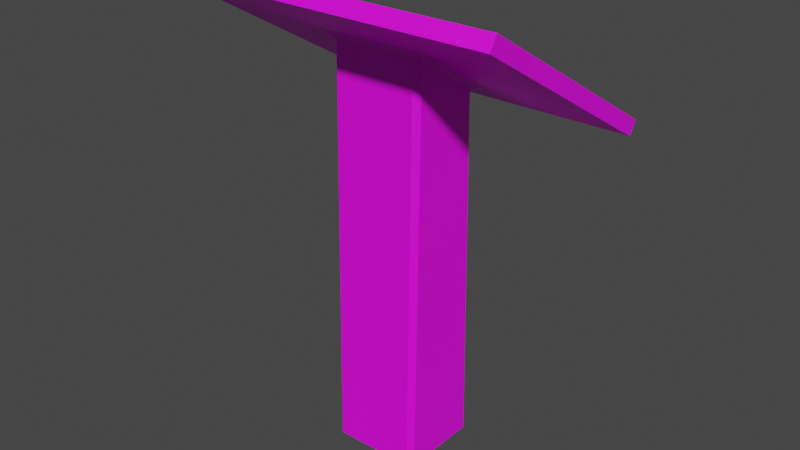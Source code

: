 # Source: Infobord.blend  (saved by Blender 3.3.6; exported with 4.5.12 LTS)
import bpy
from mathutils import Matrix  # noqa: F401  (used for matrix-valued properties, if any)

bpy.ops.wm.read_factory_settings(use_empty=True)
scene = bpy.context.scene
scene.name = 'Scene'

# ---- collections
col_collection = bpy.data.collections.new('Collection'); scene.collection.children.link(col_collection)

# ---- images (referenced by path relative to the original .blend; pixels are not part of the script)
import os
ASSET_DIR = os.environ.get("B2B_ASSET_DIR", "")  # directory of the original .blend (textures are referenced by path, not embedded)
HERE = os.path.dirname(os.path.abspath(__file__))  # packed textures are extracted next to this script under _unpacked/

def load_image(name, relpath, width, height, colorspace="sRGB"):
    """Load a texture the original file referenced (path relative to the .blend, or extracted next to this script)."""
    p = next((c for c in (os.path.join(HERE, relpath), os.path.join(ASSET_DIR, relpath)) if relpath and os.path.exists(c)), "")
    if p:
        img = bpy.data.images.load(p, check_existing=True)
        img.name = name
    else:  # same state as the original file: an image datablock whose file is absent (Cycles renders it pink)
        img = bpy.data.images.new(name, width, height)
        img.source = "FILE"
        img.filepath = "//" + (relpath or name)
    img.colorspace_settings.name = colorspace
    return img
img_vecteezy_seamless_texture_wood_old_oak_or_modern_wood_texture_3 = load_image('vecteezy_seamless-texture-wood-old-oak-or-modern-wood-texture_3', 'Infobord test2.jpg', 1024, 1024, 'sRGB')

# ---- materials (node trees are filled in below, after node groups)
mat_material = bpy.data.materials.new('Material')
mat_material.alpha_threshold = 0.0
mat_material.use_transparent_shadow = False
mat_material.roughness = 0.5
mat_material.line_color = (0.0, 0.0, 0.0, 1.0)

# ---- material node trees
mat_material.use_nodes = True; mat_material.node_tree.nodes.clear()
_N = mat_material.node_tree.nodes; _L = mat_material.node_tree.links
n0 = _N.new('ShaderNodeOutputMaterial'); n0.name = 'Material Output'; n0.location = (300, 300)
n1 = _N.new('ShaderNodeBsdfPrincipled'); n1.name = 'Principled BSDF'; n1.location = (10, 300)
n1.distribution = 'GGX'
n1.subsurface_method = 'RANDOM_WALK_SKIN'
n1.inputs[3].default_value = 1.45
n1.inputs[27].default_value = (0.0, 0.0, 0.0, 1.0)
n1.inputs[28].default_value = 1.0
n2 = _N.new('ShaderNodeTexImage'); n2.name = 'Image Texture'; n2.location = (-280, 275)
n2.image = img_vecteezy_seamless_texture_wood_old_oak_or_modern_wood_texture_3
_L.new(n1.outputs[0], n0.inputs[0])
_L.new(n2.outputs[0], n1.inputs[0])
n0.is_active_output = True

# ---- world
world_world = bpy.data.worlds.new('World'); scene.world = world_world
world_world.use_nodes = True; world_world.node_tree.nodes.clear()
_N = world_world.node_tree.nodes; _L = world_world.node_tree.links
n0 = _N.new('ShaderNodeOutputWorld'); n0.name = 'World Output'; n0.location = (300, 300)
n1 = _N.new('ShaderNodeBackground'); n1.name = 'Background'; n1.location = (10, 300)
n1.inputs[0].default_value = (0.05088, 0.05088, 0.05088, 1.0)
_L.new(n1.outputs[0], n0.inputs[0])
n0.is_active_output = True
world_world.color = (0.05088, 0.05088, 0.05088)
world_world.use_sun_shadow = False
world_world.sun_shadow_jitter_overblur = 0.0

# ---- meshes
me_cube = bpy.data.meshes.new('Cube')
me_cube.from_pydata([(0.7547, -0.17, 1.019), (-0.7361, 0.17, 0.8153), (0.7547, -0.514, 1.225), (0.7547, -0.4803, 1.281), (-0.7361, -0.4803, 1.281), (-0.7361, -0.514, 1.225), (0.7547, 0.4163, 0.668), (0.7547, 0.45, 0.7243), (-0.7361, 0.4163, 0.668), (-0.7361, 0.45, 0.7243), (0.1827, 0.1704, 0.7916), (0.2302, 0.1904, 0.8032), (0.2064, 0.1465, 0.8017), (0.1827, 0.1743, -0.8271), (0.1827, 0.1977, -0.8033), (0.2064, 0.1739, -0.8033), (0.2064, -0.1469, 0.9772), (0.2302, -0.1904, 1.031), (0.1827, -0.1703, 0.995), (0.2064, -0.174, -0.8033), (0.1827, -0.1977, -0.8033), (0.1827, -0.1743, -0.8271), (-0.1827, 0.1704, 0.7916), (-0.2064, 0.1465, 0.8017), (-0.2302, 0.1904, 0.8032), (-0.2064, 0.1739, -0.8033), (-0.1827, 0.1977, -0.8033), (-0.1827, 0.1743, -0.8271), (-0.2064, -0.1469, 0.9772), (-0.1827, -0.1703, 0.995), (-0.2302, -0.1904, 1.031), (-0.1827, -0.1743, -0.8271), (-0.1827, -0.1977, -0.8033), (-0.2064, -0.174, -0.8033)], [], [(33, 28, 23, 25), (24, 30, 0, 2, 5, 1), (20, 18, 29, 32), (24, 11, 17, 30, 0, 6, 8, 1), (15, 12, 16, 19), (27, 13, 21, 31), (7, 3, 2, 0, 6), (4, 9, 8, 1, 5), (3, 4, 5, 2), (6, 8, 9, 7), (10, 11, 12), (13, 14, 15), (16, 17, 18), (19, 20, 21), (22, 23, 24), (25, 26, 27), (28, 29, 30), (31, 32, 33), (27, 31, 33, 25), (13, 27, 26, 14), (12, 15, 14, 10), (32, 29, 28, 33), (18, 20, 19, 16), (22, 26, 25, 23), (17, 30, 29, 18), (11, 17, 16, 12), (31, 21, 20, 32), (30, 24, 23, 28), (24, 11, 10, 22), (21, 13, 15, 19), (26, 22, 10, 14)])
_uv = me_cube.uv_layers.new(name='UVMap')
_uv.uv.foreach_set('vector', [0.9093, 0.007356, 0.9093, 0.559, 0.8176, 0.5061, 0.8015, 0.008997, 0.4174, 0.3051, 0.5549, 0.3051, 0.5475, 0.0, 0.6717, 0.0, 0.6717, 0.4618, 0.4248, 0.4618, 0.1132, 0.4618, 0.1132, 1.0, 0.0, 1.0, 4.47e-08, 0.4618, 0.4174, 0.3051, 0.4174, 0.1625, 0.5549, 0.1625, 0.5549, 0.3051, 0.5475, 0.0, 0.3358, 0.0, 0.3358, 0.4618, 0.4248, 0.4618, 0.679, 0.5678, 0.6895, 0.07058, 0.7806, 0.01658, 0.7868, 0.5682, 0.2558, 0.5824, 0.2558, 0.4692, 0.3485, 0.4692, 0.3485, 0.5824, 0.4188, 0.4618, 0.4188, 0.7977, 0.3984, 0.7977, 0.3984, 0.6735, 0.3984, 0.4618, 0.4391, 0.4618, 0.4391, 0.7977, 0.4188, 0.7977, 0.4188, 0.7087, 0.4188, 0.4618, 0.3788, 0.9237, 0.3788, 0.4618, 0.3984, 0.4618, 0.3984, 0.9237, 0.3788, 0.4618, 0.3788, 0.9237, 0.3584, 0.9237, 0.3584, 0.4618, 0.4486, 0.4618, 0.4486, 0.4769, 0.4391, 0.4672, 0.1279, 0.4618, 0.1279, 0.472, 0.1206, 0.4679, 0.5347, 0.1698, 0.5549, 0.1625, 0.5438, 0.1772, 0.3521, 0.4618, 0.3584, 0.4692, 0.3485, 0.4692, 0.4209, 0.2904, 0.4289, 0.2978, 0.4174, 0.3051, 0.2485, 0.4679, 0.2411, 0.472, 0.2411, 0.4618, 0.5347, 0.2978, 0.5438, 0.2904, 0.5549, 0.3051, 0.3485, 0.5824, 0.3584, 0.5824, 0.3521, 0.5897, 0.8013, 0.001644, 0.9093, 0.0, 0.9093, 0.007356, 0.8015, 0.008997, 0.1279, 0.4618, 0.2411, 0.4618, 0.2411, 0.472, 0.1279, 0.472, 0.6895, 0.07058, 0.679, 0.5678, 0.6717, 0.5678, 0.6821, 0.07369, 0.9167, 0.007244, 0.9167, 0.5644, 0.9093, 0.559, 0.9093, 0.007356, 0.7879, 0.01111, 0.7942, 0.5682, 0.7868, 0.5682, 0.7806, 0.01658, 0.8101, 0.503, 0.7942, 0.009108, 0.8015, 0.008997, 0.8176, 0.5061, 0.5549, 0.1625, 0.5549, 0.3051, 0.5438, 0.2904, 0.5438, 0.1772, 0.676, 0.07009, 0.7942, 0.0, 0.7806, 0.01658, 0.6895, 0.07058, 0.3485, 0.5824, 0.3485, 0.4692, 0.3584, 0.4692, 0.3584, 0.5824, 0.5549, 0.3051, 0.4174, 0.3051, 0.4289, 0.2978, 0.5347, 0.2978, 0.2558, 0.8839, 0.1132, 0.8839, 0.1279, 0.8774, 0.2411, 0.8774, 0.7869, 0.5756, 0.6789, 0.5751, 0.679, 0.5678, 0.7868, 0.5682, 0.2411, 0.472, 0.2411, 0.8774, 0.1279, 0.8774, 0.1279, 0.472])
me_cube.materials.append(mat_material)
me_cube.use_mirror_vertex_groups = False
me_cube.update()
me_cube_002 = bpy.data.meshes.new('Cube.002')
me_cube_002.from_pydata([(0.7547, -0.4803, 1.281), (-0.7361, -0.4803, 1.281), (0.7547, 0.45, 0.7243), (-0.7361, 0.45, 0.7243)], [], [(2, 3, 1, 0)])
_uv = me_cube_002.uv_layers.new(name='UVMap')
_uv.uv.foreach_set('vector', [0.0, 0.0, 1.0, 0.0, 1.0, 1.007, 1.999e-07, 1.007])
me_cube_002.materials.append(mat_material)
me_cube_002.use_mirror_vertex_groups = False
me_cube_002.update()

# ---- objects
ob_cube = bpy.data.objects.new('Cube', me_cube)
ob_cube_001 = bpy.data.objects.new('Cube.001', me_cube_002)

# ---- transforms, parenting, visibility, modifiers, constraints
ob_cube.location = (0.0, 0.0, 0.0)
ob_cube.lock_rotations_4d = False
ob_cube.empty_display_type = 'ARROWS'
ob_cube.lineart.crease_threshold = 0.0
ob_cube_001.location = (0.0, 0.0, 0.0)
ob_cube_001.lock_rotations_4d = False
ob_cube_001.empty_display_type = 'ARROWS'
ob_cube_001.lineart.crease_threshold = 0.0

# ---- collection membership
col_collection.objects.link(ob_cube)
col_collection.objects.link(ob_cube_001)

# ---- scene / render settings (as saved in the file)
scene.frame_start = 1; scene.frame_end = 250; scene.frame_set(1)
scene.render.engine = 'BLENDER_EEVEE_NEXT'
scene.cycles.sampling_pattern = 'TABULATED_SOBOL'
scene.cycles.use_light_tree = False
scene.view_settings.view_transform = 'Filmic'
bpy.context.view_layer.update()

# ---- added for rendering (the .blend has no active camera and no usable light): camera, sun
cam_auto = bpy.data.cameras.new('AutoCamera')
cam_auto.lens = 50.0
cam_auto.sensor_width = 36.0
cam_auto.clip_end = 1000.0
ob_auto_camera = bpy.data.objects.new('AutoCamera', cam_auto)
scene.collection.objects.link(ob_auto_camera)
ob_auto_camera.location = (2.55919, -3.09182, 2.26682)
ob_auto_camera.rotation_euler = (1.09748, -7.21219e-08, 0.694738)
scene.camera = ob_auto_camera
light_auto_sun = bpy.data.lights.new('AutoSun', 'SUN')
light_auto_sun.energy = 3.0
light_auto_sun.angle = 0.0523599
ob_auto_sun = bpy.data.objects.new('AutoSun', light_auto_sun)
scene.collection.objects.link(ob_auto_sun)
ob_auto_sun.rotation_euler = (0.872665, 0.174533, 0.523599)
bpy.context.view_layer.update()
